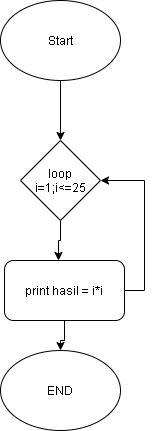

The diagram above was exported from draw.io. Its source (the exported page's mxGraphModel, read from the mxfile embedded in the PNG):
<mxGraphModel dx="868" dy="404" grid="1" gridSize="10" guides="1" tooltips="1" connect="1" arrows="1" fold="1" page="1" pageScale="1" pageWidth="827" pageHeight="1169" math="0" shadow="0">
  <root>
    <mxCell id="WIyWlLk6GJQsqaUBKTNV-0" />
    <mxCell id="WIyWlLk6GJQsqaUBKTNV-1" parent="WIyWlLk6GJQsqaUBKTNV-0" />
    <mxCell id="-HsLmX1t4-Cq3i4UOG58-7" style="edgeStyle=orthogonalEdgeStyle;rounded=0;orthogonalLoop=1;jettySize=auto;html=1;exitX=0.5;exitY=1;exitDx=0;exitDy=0;entryX=0.5;entryY=0;entryDx=0;entryDy=0;" edge="1" parent="WIyWlLk6GJQsqaUBKTNV-1" source="-HsLmX1t4-Cq3i4UOG58-0" target="-HsLmX1t4-Cq3i4UOG58-1">
      <mxGeometry relative="1" as="geometry" />
    </mxCell>
    <mxCell id="-HsLmX1t4-Cq3i4UOG58-0" value="Start" style="ellipse;whiteSpace=wrap;html=1;" vertex="1" parent="WIyWlLk6GJQsqaUBKTNV-1">
      <mxGeometry x="350" y="190" width="120" height="80" as="geometry" />
    </mxCell>
    <mxCell id="-HsLmX1t4-Cq3i4UOG58-9" style="edgeStyle=orthogonalEdgeStyle;rounded=0;orthogonalLoop=1;jettySize=auto;html=1;exitX=0.5;exitY=1;exitDx=0;exitDy=0;entryX=0.45;entryY=0;entryDx=0;entryDy=0;entryPerimeter=0;" edge="1" parent="WIyWlLk6GJQsqaUBKTNV-1" source="-HsLmX1t4-Cq3i4UOG58-1" target="-HsLmX1t4-Cq3i4UOG58-3">
      <mxGeometry relative="1" as="geometry" />
    </mxCell>
    <mxCell id="-HsLmX1t4-Cq3i4UOG58-1" value="loop&lt;br&gt;i=1;i&amp;lt;=25" style="rhombus;whiteSpace=wrap;html=1;" vertex="1" parent="WIyWlLk6GJQsqaUBKTNV-1">
      <mxGeometry x="370" y="330" width="80" height="80" as="geometry" />
    </mxCell>
    <mxCell id="-HsLmX1t4-Cq3i4UOG58-11" style="edgeStyle=orthogonalEdgeStyle;rounded=0;orthogonalLoop=1;jettySize=auto;html=1;exitX=1;exitY=0.5;exitDx=0;exitDy=0;entryX=1;entryY=0.5;entryDx=0;entryDy=0;" edge="1" parent="WIyWlLk6GJQsqaUBKTNV-1" source="-HsLmX1t4-Cq3i4UOG58-3" target="-HsLmX1t4-Cq3i4UOG58-1">
      <mxGeometry relative="1" as="geometry" />
    </mxCell>
    <mxCell id="-HsLmX1t4-Cq3i4UOG58-13" style="edgeStyle=orthogonalEdgeStyle;rounded=0;orthogonalLoop=1;jettySize=auto;html=1;exitX=0.5;exitY=1;exitDx=0;exitDy=0;" edge="1" parent="WIyWlLk6GJQsqaUBKTNV-1" source="-HsLmX1t4-Cq3i4UOG58-3" target="-HsLmX1t4-Cq3i4UOG58-12">
      <mxGeometry relative="1" as="geometry" />
    </mxCell>
    <mxCell id="-HsLmX1t4-Cq3i4UOG58-3" value="print hasil = i*i" style="rounded=1;whiteSpace=wrap;html=1;" vertex="1" parent="WIyWlLk6GJQsqaUBKTNV-1">
      <mxGeometry x="354" y="450" width="120" height="60" as="geometry" />
    </mxCell>
    <mxCell id="-HsLmX1t4-Cq3i4UOG58-12" value="END" style="ellipse;whiteSpace=wrap;html=1;" vertex="1" parent="WIyWlLk6GJQsqaUBKTNV-1">
      <mxGeometry x="350" y="540" width="120" height="80" as="geometry" />
    </mxCell>
  </root>
</mxGraphModel>